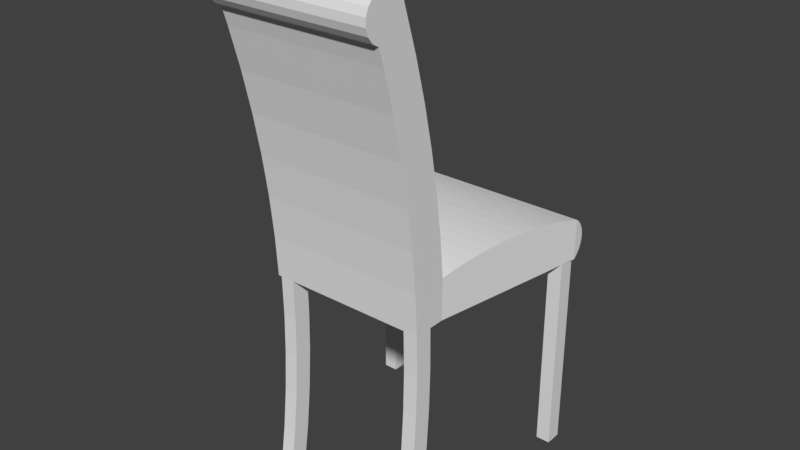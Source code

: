 # Source: chair_chair_04.blend  (saved by Blender 2.79.0; exported with 4.5.12 LTS)
import bpy
from mathutils import Matrix  # noqa: F401  (used for matrix-valued properties, if any)

bpy.ops.wm.read_factory_settings(use_empty=True)
scene = bpy.context.scene
scene.name = 'Scene'

# ---- collections
col_collection_1 = bpy.data.collections.new('Collection 1'); scene.collection.children.link(col_collection_1)

# ---- world
world_world = bpy.data.worlds.new('World'); scene.world = world_world
world_world.color = (0.05088, 0.05088, 0.05088)
world_world.use_sun_shadow = False
world_world.sun_shadow_jitter_overblur = 0.0
world_world.cycles.sampling_method = 'MANUAL'

# ---- meshes
me_chair_04 = bpy.data.meshes.new('chair_04')
me_chair_04.from_pydata([(0.151, 0.1999, -0.4132), (0.1744, 0.1729, -0.4132), (0.151, 0.1729, -0.4132), (0.1744, 0.1999, -0.4132), (0.151, 0.1729, -0.07853), (0.151, 0.1999, -0.07853), (0.1744, 0.1729, -0.07853), (0.1744, 0.1999, -0.07853), (0.1085, -0.09327, -0.07853), (0.1319, -0.09212, -0.1457), (0.1319, -0.09327, -0.07853), (0.1085, -0.09212, -0.1457), (0.1319, -0.1226, -0.07853), (0.1085, -0.1226, -0.07853), (0.1319, -0.09374, -0.2129), (0.1319, -0.1214, -0.1457), (0.1085, -0.1214, -0.1457), (0.1085, -0.09374, -0.2129), (0.1319, -0.09812, -0.2799), (0.1319, -0.1231, -0.2129), (0.1085, -0.1231, -0.2129), (0.1085, -0.09812, -0.2799), (0.1319, -0.1052, -0.3467), (0.1319, -0.1274, -0.2799), (0.1085, -0.1274, -0.2799), (0.1085, -0.1052, -0.3467), (0.1319, -0.1151, -0.4132), (0.1319, -0.1346, -0.3467), (0.1085, -0.1346, -0.3467), (0.1085, -0.1151, -0.4132), (0.1319, -0.1444, -0.4132), (0.1085, -0.1444, -0.4132), (0.1085, -0.1226, -0.07853), (0.1319, -0.1226, -0.07853), (-0.1774, 0.1999, -0.4132), (-0.1539, 0.1729, -0.4132), (-0.1774, 0.1729, -0.4132), (-0.1539, 0.1999, -0.4132), (-0.1774, 0.1729, -0.07853), (-0.1774, 0.1999, -0.07853), (-0.1539, 0.1729, -0.07853), (-0.1539, 0.1999, -0.07853), (-0.1261, -0.09327, -0.07853), (-0.1026, -0.09212, -0.1457), (-0.1026, -0.09327, -0.07853), (-0.1261, -0.09212, -0.1457), (-0.1026, -0.1226, -0.07853), (-0.1261, -0.1226, -0.07853), (-0.1026, -0.09374, -0.2129), (-0.1026, -0.1214, -0.1457), (-0.1261, -0.1214, -0.1457), (-0.1261, -0.09374, -0.2129), (-0.1026, -0.09812, -0.2799), (-0.1026, -0.1231, -0.2129), (-0.1261, -0.1231, -0.2129), (-0.1261, -0.09812, -0.2799), (-0.1026, -0.1052, -0.3467), (-0.1026, -0.1274, -0.2799), (-0.1261, -0.1274, -0.2799), (-0.1261, -0.1052, -0.3467), (-0.1026, -0.1151, -0.4132), (-0.1026, -0.1346, -0.3467), (-0.1261, -0.1346, -0.3467), (-0.1261, -0.1151, -0.4132), (-0.1026, -0.1444, -0.4132), (-0.1261, -0.1444, -0.4132), (-0.1261, -0.1226, -0.07853), (-0.1026, -0.1226, -0.07853), (-0.1712, 0.1558, -0.00157), (-0.1261, 0.1336, 0.00171), (-0.1673, 0.1335, 0.00191), (0.1672, 0.1336, 0.00191), (0.1633, 0.1111, 0.0044), (-0.1397, -0.0238, -0.00157), (-0.1261, 0.1559, -0.00172), (-0.1261, 0.1111, 0.00416), (-0.1358, -0.04593, -0.00603), (-0.1436, -0.00149, 0.00191), (0.1711, 0.1559, -0.00157), (-0.175, 0.178, -0.00603), (0.1475, 0.02095, 0.0044), (0.1593, 0.0886, 0.0059), (-0.1634, 0.1111, 0.0044), (-0.1261, -0.04592, -0.00611), (-0.1261, -0.02379, -0.00172), (0.1397, -0.02379, -0.00157), (0.1436, -0.00148, 0.00191), (0.1514, 0.04347, 0.0059), (-0.1319, -0.06785, -0.01146), (0.1358, -0.04592, -0.00603), (0.1319, -0.06785, -0.01146), (-0.1476, 0.02094, 0.0044), (0.1741, 0.1729, -0.005), (-0.1261, 0.178, -0.00611), (-0.1261, 0.02095, 0.00416), (0.1554, 0.06603, 0.0064), (-0.1594, 0.08858, 0.0059), (-0.1788, 0.1999, -0.01146), (-0.1261, -0.00148, 0.00171), (-0.1515, 0.04345, 0.0059), (-0.1555, 0.06602, 0.00639), (-0.1788, 0.1999, -0.07853), (0.1319, -0.0745, 0.05539), (0.175, 0.178, -0.00603), (0.1788, 0.1999, -0.01146), (-0.1788, 0.205, -0.07438), (-0.1788, 0.1729, -0.07853), (-0.1319, -0.0745, 0.05539), (0.1319, -0.1331, 0.05539), (0.1788, 0.205, -0.01562), (0.1788, 0.1999, -0.07853), (-0.1788, 0.2094, -0.06947), (0.1788, 0.205, -0.07438), (-0.1319, -0.06785, -0.07853), (-0.1319, -0.0839, 0.1219), (-0.1319, -0.1331, 0.05539), (0.1319, -0.1265, -0.01146), (0.1319, -0.1425, 0.1219), (0.1319, -0.06785, -0.07853), (-0.1788, 0.205, -0.01562), (0.1788, 0.2094, -0.02052), (-0.1788, 0.2129, -0.06393), (-0.1319, -0.1257, -0.02558), (0.1319, -0.0839, 0.1219), (-0.1319, -0.1425, 0.1219), (-0.1319, -0.1265, -0.01146), (0.1319, -0.1257, -0.02558), (0.1319, -0.1226, -0.07853), (-0.1788, 0.2094, -0.02052), (0.1788, 0.2129, -0.02606), (0.1788, 0.2094, -0.06947), (-0.1788, 0.2154, -0.0579), (-0.1026, -0.09327, -0.07853), (-0.1319, -0.09327, -0.07853), (-0.1319, -0.09601, 0.188), (-0.1319, -0.1547, 0.188), (-0.1026, -0.1226, -0.07853), (0.1319, -0.1547, 0.188), (-0.1788, 0.2129, -0.02606), (0.1788, 0.2154, -0.0321), (0.1788, 0.2129, -0.06393), (-0.1788, 0.217, -0.05153), (-0.1319, -0.1226, -0.07853), (0.1319, -0.09601, 0.188), (-0.1788, 0.2154, -0.0321), (0.1788, 0.217, -0.03846), (0.1788, 0.2154, -0.0579), (-0.1788, 0.2175, -0.045), (0.1319, -0.1108, 0.2535), (-0.1319, -0.1695, 0.2535), (0.1319, -0.1695, 0.2535), (-0.1788, 0.217, -0.03846), (0.1788, 0.2175, -0.045), (0.1788, 0.217, -0.05153), (-0.1319, -0.1108, 0.2535), (0.1319, -0.1283, 0.3184), (0.1319, -0.187, 0.3184), (-0.1319, -0.187, 0.3184), (-0.1319, -0.1283, 0.3184), (0.1319, -0.1485, 0.3825), (0.1319, -0.1956, 0.3459), (-0.1319, -0.1956, 0.3459), (-0.1319, -0.1485, 0.3825), (-0.1319, -0.152, 0.3941), (0.1319, -0.2061, 0.3522), (-0.1319, -0.2061, 0.3522), (0.1319, -0.152, 0.3941), (-0.1319, -0.2171, 0.3855), (0.1319, -0.2137, 0.3618), (-0.1319, -0.2137, 0.3618), (0.1319, -0.2171, 0.3855), (-0.1319, -0.1594, 0.4039), (-0.1319, -0.2175, 0.3733), (-0.1319, -0.2126, 0.3968), (0.1319, -0.2175, 0.3733), (0.1319, -0.2126, 0.3968), (0.1319, -0.1594, 0.4039), (0.1319, -0.1696, 0.4105), (-0.1319, -0.2044, 0.4059), (0.1319, -0.2044, 0.4059), (-0.1319, -0.1696, 0.4105), (0.1319, -0.1815, 0.4132), (0.1319, -0.1936, 0.4116), (-0.1319, -0.1936, 0.4116), (-0.1319, -0.1815, 0.4132)], [], [(0, 1, 2), (1, 0, 3), (1, 4, 2), (4, 0, 2), (5, 3, 0), (3, 6, 1), (4, 1, 6), (0, 4, 5), (3, 5, 7), (6, 3, 7), (8, 9, 10), (9, 8, 11), (9, 12, 10), (11, 13, 8), (11, 14, 9), (9, 15, 12), (11, 16, 13), (14, 11, 17), (14, 15, 9), (16, 12, 15), (12, 16, 13), (17, 16, 11), (17, 18, 14), (14, 19, 15), (15, 20, 16), (17, 20, 16), (18, 17, 21), (18, 19, 14), (20, 15, 19), (21, 20, 17), (21, 22, 18), (18, 23, 19), (23, 20, 19), (21, 24, 20), (22, 21, 25), (22, 23, 18), (20, 23, 24), (25, 24, 21), (25, 26, 22), (22, 27, 23), (27, 24, 23), (25, 28, 24), (26, 25, 29), (30, 22, 26), (22, 30, 27), (24, 27, 28), (25, 31, 28), (31, 25, 29), (29, 30, 26), (30, 28, 27), (28, 30, 31), (30, 29, 31), (8, 12, 10), (12, 8, 13), (34, 35, 36), (35, 34, 37), (35, 38, 36), (38, 34, 36), (39, 37, 34), (37, 40, 35), (38, 35, 40), (34, 38, 39), (37, 39, 41), (40, 37, 41), (42, 43, 44), (43, 42, 45), (43, 46, 44), (45, 47, 42), (45, 48, 43), (43, 49, 46), (45, 50, 47), (48, 45, 51), (48, 49, 43), (50, 46, 49), (46, 50, 47), (51, 50, 45), (51, 52, 48), (48, 53, 49), (49, 54, 50), (51, 54, 50), (52, 51, 55), (52, 53, 48), (54, 49, 53), (55, 54, 51), (55, 56, 52), (52, 57, 53), (57, 54, 53), (55, 58, 54), (56, 55, 59), (56, 57, 52), (54, 57, 58), (59, 58, 55), (59, 60, 56), (56, 61, 57), (61, 58, 57), (59, 62, 58), (60, 59, 63), (64, 56, 60), (56, 64, 61), (58, 61, 62), (59, 65, 62), (65, 59, 63), (63, 64, 60), (64, 62, 61), (62, 64, 65), (64, 63, 65), (42, 46, 44), (46, 42, 47), (68, 69, 70), (68, 71, 69), (69, 72, 70), (68, 73, 70), (74, 71, 68), (71, 72, 69), (70, 72, 75), (68, 76, 73), (70, 73, 77), (78, 71, 74), (79, 74, 68), (71, 80, 72), (72, 81, 75), (70, 75, 82), (79, 76, 68), (73, 83, 76), (77, 84, 73), (70, 77, 82), (78, 85, 71), (79, 78, 74), (71, 86, 80), (72, 80, 87), (72, 87, 81), (75, 81, 82), (79, 88, 76), (73, 89, 83), (83, 90, 76), (77, 85, 84), (84, 89, 73), (82, 77, 91), (92, 85, 78), (71, 85, 86), (93, 78, 79), (94, 80, 86), (87, 80, 94), (81, 87, 95), (82, 81, 96), (88, 79, 97), (76, 90, 88), (89, 90, 83), (98, 85, 77), (85, 89, 84), (91, 98, 77), (82, 91, 99), (92, 89, 85), (93, 92, 78), (86, 85, 98), (97, 93, 79), (94, 86, 91), (87, 94, 99), (87, 100, 95), (95, 96, 81), (82, 99, 96), (88, 97, 101), (102, 88, 90), (103, 90, 89), (91, 86, 98), (99, 94, 91), (103, 89, 92), (92, 93, 103), (97, 104, 93), (100, 87, 99), (96, 95, 100), (96, 99, 100), (97, 105, 101), (88, 101, 106), (88, 102, 107), (90, 108, 102), (104, 90, 103), (104, 103, 93), (97, 109, 104), (105, 97, 111), (101, 112, 105), (110, 106, 101), (88, 106, 113), (102, 114, 107), (88, 115, 107), (90, 116, 108), (102, 108, 117), (104, 118, 90), (109, 97, 119), (120, 104, 109), (104, 112, 110), (118, 104, 110), (112, 101, 110), (111, 97, 121), (112, 111, 105), (118, 106, 110), (118, 113, 106), (113, 122, 88), (114, 102, 123), (107, 124, 114), (88, 125, 115), (107, 115, 124), (90, 126, 116), (102, 117, 123), (127, 90, 118), (128, 97, 119), (119, 120, 109), (129, 104, 120), (112, 104, 130), (121, 97, 131), (130, 121, 111), (111, 112, 130), (118, 132, 113), (133, 122, 113), (88, 122, 125), (123, 134, 114), (114, 124, 135), (90, 127, 126), (123, 117, 137), (136, 118, 127), (138, 97, 128), (120, 119, 128), (139, 104, 129), (128, 129, 120), (130, 104, 140), (131, 97, 141), (140, 131, 121), (121, 130, 140), (118, 136, 132), (113, 132, 133), (122, 133, 142), (134, 123, 143), (114, 135, 134), (123, 137, 143), (144, 97, 138), (129, 128, 138), (145, 104, 139), (138, 139, 129), (140, 104, 146), (141, 97, 147), (146, 141, 131), (131, 140, 146), (148, 134, 143), (134, 135, 149), (143, 137, 150), (151, 97, 144), (139, 138, 144), (152, 104, 145), (144, 145, 139), (146, 104, 153), (147, 97, 151), (153, 147, 141), (141, 146, 153), (134, 148, 154), (143, 150, 148), (134, 149, 154), (145, 144, 151), (153, 104, 152), (151, 152, 145), (152, 151, 147), (147, 153, 152), (155, 154, 148), (148, 150, 156), (154, 149, 157), (154, 155, 158), (148, 156, 155), (154, 157, 158), (159, 158, 155), (155, 156, 160), (158, 157, 161), (158, 159, 162), (155, 160, 159), (158, 161, 162), (159, 163, 162), (159, 160, 164), (165, 160, 161), (162, 161, 165), (163, 159, 166), (162, 167, 163), (160, 165, 164), (159, 164, 168), (162, 165, 169), (159, 170, 166), (166, 171, 163), (162, 172, 167), (163, 167, 173), (169, 164, 165), (164, 169, 168), (159, 168, 174), (162, 169, 172), (159, 174, 170), (166, 170, 175), (171, 166, 176), (163, 173, 171), (170, 172, 167), (175, 167, 173), (169, 174, 168), (174, 169, 172), (172, 170, 174), (167, 175, 170), (166, 175, 176), (177, 171, 176), (171, 173, 178), (173, 179, 175), (176, 175, 179), (171, 177, 180), (176, 179, 177), (179, 173, 178), (171, 178, 180), (181, 180, 177), (177, 179, 182), (183, 179, 178), (180, 178, 183), (180, 181, 184), (177, 182, 181), (179, 183, 182), (180, 183, 184), (182, 184, 181), (184, 182, 183), (104, 101, 97), (101, 104, 110), (116, 108, 125), (108, 117, 115), (115, 125, 108), (124, 115, 117), (116, 136, 126), (125, 136, 116), (122, 136, 125), (135, 124, 137), (117, 137, 124), (127, 126, 136), (136, 122, 142), (137, 150, 135), (149, 135, 150), (150, 156, 149), (157, 149, 156), (156, 160, 157), (161, 157, 160)])
_uv = me_chair_04.uv_layers.new(name='UVMap')
_uv.uv.foreach_set('vector', [0.6107, 0.7476, 0.6321, 0.7733, 0.6107, 0.7733, 0.6321, 0.7733, 0.6107, 0.7476, 0.6321, 0.7476, 0.9787, 0.0, 0.9573, 0.3182, 0.9573, 2.837e-08, 0.8799, 0.9997, 0.8553, 0.6811, 0.8799, 0.6811, 0.9386, 0.6592, 0.96, 0.9774, 0.9386, 0.9774, 0.9386, 0.3406, 0.914, 0.6592, 0.914, 0.3406, 0.9573, 0.3182, 0.9787, 0.0, 0.9787, 0.3182, 0.8553, 0.6811, 0.8799, 0.9997, 0.8553, 0.9997, 0.96, 0.9774, 0.9386, 0.6592, 0.96, 0.6592, 0.914, 0.6592, 0.9386, 0.3406, 0.9386, 0.6592, 0.9787, 0.3172, 1.0, 0.2533, 1.0, 0.3172, 1.0, 0.2533, 0.9787, 0.3172, 0.9787, 0.2533, 0.8702, 0.2573, 0.9018, 0.3193, 0.8752, 0.3211, 0.8824, 0.5979, 0.914, 0.6598, 0.8874, 0.6617, 0.9787, 0.2533, 1.0, 0.1895, 1.0, 0.2533, 0.8702, 0.2573, 0.8968, 0.2555, 0.9018, 0.3193, 0.8824, 0.5979, 0.909, 0.5961, 0.914, 0.6598, 1.0, 0.1895, 0.9787, 0.2533, 0.9787, 0.1895, 0.8676, 0.1934, 0.8968, 0.2555, 0.8702, 0.2573, 0.5253, 0.8562, 0.504, 0.92, 0.504, 0.8562, 0.504, 0.92, 0.5253, 0.8562, 0.5253, 0.92, 0.8799, 0.534, 0.909, 0.5961, 0.8824, 0.5979, 0.9787, 0.1895, 1.0, 0.1259, 1.0, 0.1895, 0.8676, 0.1934, 0.8943, 0.1916, 0.8968, 0.2555, 0.504, 0.8562, 0.5253, 0.7922, 0.5253, 0.8562, 0.8799, 0.534, 0.9065, 0.5322, 0.909, 0.5961, 1.0, 0.1259, 0.9787, 0.1895, 0.9787, 0.1259, 0.8677, 0.1295, 0.8943, 0.1916, 0.8676, 0.1934, 0.5253, 0.7922, 0.504, 0.8562, 0.504, 0.7922, 0.8799, 0.47, 0.9065, 0.5322, 0.8799, 0.534, 0.9787, 0.1259, 1.0, 0.06273, 1.0, 0.1259, 0.8677, 0.1295, 0.8943, 0.1276, 0.8943, 0.1916, 0.504, 0.7283, 0.5253, 0.7922, 0.504, 0.7922, 0.8799, 0.47, 0.9065, 0.4682, 0.9065, 0.5322, 1.0, 0.06273, 0.9787, 0.1259, 0.9787, 0.06273, 0.8702, 0.06556, 0.8943, 0.1276, 0.8677, 0.1295, 0.5253, 0.7922, 0.504, 0.7283, 0.5253, 0.7283, 0.8824, 0.4061, 0.9065, 0.4682, 0.8799, 0.47, 0.9787, 0.06273, 1.0, 0.0, 1.0, 0.06273, 0.8702, 0.06556, 0.8968, 0.06374, 0.8943, 0.1276, 0.504, 0.6644, 0.5253, 0.7283, 0.504, 0.7283, 0.8824, 0.4061, 0.909, 0.4043, 0.9065, 0.4682, 1.0, 0.0, 0.9787, 0.06273, 0.9787, 5.675e-08, 0.9018, 0.0, 0.8702, 0.06556, 0.8752, 0.001817, 0.8702, 0.06556, 0.9018, 0.0, 0.8968, 0.06374, 0.5253, 0.7283, 0.504, 0.6644, 0.5253, 0.6644, 0.8824, 0.4061, 0.914, 0.3406, 0.909, 0.4043, 0.914, 0.3406, 0.8824, 0.4061, 0.8874, 0.3424, 0.5253, 0.7753, 0.5467, 0.7476, 0.5467, 0.7753, 0.504, 0.6008, 0.5253, 0.6644, 0.504, 0.6644, 0.5253, 0.6644, 0.504, 0.6008, 0.5253, 0.6008, 0.5467, 0.7476, 0.5253, 0.7753, 0.5253, 0.7476, 0.568, 0.7476, 0.5467, 0.7753, 0.5467, 0.7476, 0.5467, 0.7753, 0.568, 0.7476, 0.568, 0.7753, 0.6534, 0.7733, 0.6321, 0.7476, 0.6534, 0.7476, 0.6321, 0.7476, 0.6534, 0.7733, 0.6321, 0.7733, 0.9813, 0.3406, 0.96, 0.6588, 0.96, 0.3406, 0.8511, 0.9997, 0.8265, 0.6811, 0.8511, 0.6811, 0.9386, 0.3406, 0.96, 0.6588, 0.9386, 0.6588, 0.9386, 0.6617, 0.914, 0.9803, 0.914, 0.6617, 0.96, 0.6588, 0.9813, 0.3406, 0.9813, 0.6588, 0.8265, 0.6811, 0.8511, 0.9997, 0.8265, 0.9997, 0.96, 0.6588, 0.9386, 0.3406, 0.96, 0.3406, 0.914, 0.9803, 0.9386, 0.6617, 0.9386, 0.9803, 0.96, 0.976, 0.9813, 0.9121, 0.9813, 0.976, 0.9813, 0.9121, 0.96, 0.976, 0.96, 0.9121, 0.8824, 0.919, 0.914, 0.9809, 0.8874, 0.9827, 0.9043, 0.2573, 0.936, 0.3193, 0.9093, 0.3211, 0.96, 0.9121, 0.9813, 0.8483, 0.9813, 0.9121, 0.8824, 0.919, 0.909, 0.9172, 0.914, 0.9809, 0.9043, 0.2573, 0.9309, 0.2555, 0.936, 0.3193, 0.9813, 0.8483, 0.96, 0.9121, 0.96, 0.8483, 0.8799, 0.8551, 0.909, 0.9172, 0.8824, 0.919, 0.936, 0.06383, 0.9573, 7.094e-09, 0.9573, 0.06383, 0.9573, 7.094e-09, 0.936, 0.06383, 0.936, 0.0, 0.9018, 0.1934, 0.9309, 0.2555, 0.9043, 0.2573, 0.96, 0.8483, 0.9813, 0.7847, 0.9813, 0.8483, 0.8799, 0.8551, 0.9065, 0.8533, 0.909, 0.9172, 0.9573, 0.06383, 0.936, 0.1278, 0.936, 0.06383, 0.9018, 0.1934, 0.9284, 0.1916, 0.9309, 0.2555, 0.9813, 0.7847, 0.96, 0.8483, 0.96, 0.7847, 0.8799, 0.7911, 0.9065, 0.8533, 0.8799, 0.8551, 0.936, 0.1278, 0.9573, 0.06383, 0.9573, 0.1278, 0.9018, 0.1295, 0.9284, 0.1916, 0.9018, 0.1934, 0.96, 0.7847, 0.9813, 0.7215, 0.9813, 0.7847, 0.8799, 0.7911, 0.9065, 0.7893, 0.9065, 0.8533, 0.9573, 0.1917, 0.936, 0.1278, 0.9573, 0.1278, 0.9018, 0.1295, 0.9284, 0.1276, 0.9284, 0.1916, 0.9813, 0.7215, 0.96, 0.7847, 0.96, 0.7215, 0.8824, 0.7272, 0.9065, 0.7893, 0.8799, 0.7911, 0.936, 0.1278, 0.9573, 0.1917, 0.936, 0.1917, 0.9043, 0.06556, 0.9284, 0.1276, 0.9018, 0.1295, 0.96, 0.7215, 0.9813, 0.6588, 0.9813, 0.7215, 0.8824, 0.7272, 0.909, 0.7254, 0.9065, 0.7893, 0.9573, 0.2556, 0.936, 0.1917, 0.9573, 0.1917, 0.9043, 0.06556, 0.9309, 0.06374, 0.9284, 0.1276, 0.9813, 0.6588, 0.96, 0.7215, 0.96, 0.6588, 0.914, 0.6617, 0.8824, 0.7272, 0.8874, 0.6635, 0.8824, 0.7272, 0.914, 0.6617, 0.909, 0.7254, 0.936, 0.1917, 0.9573, 0.2556, 0.936, 0.2556, 0.9043, 0.06556, 0.936, 0.0, 0.9309, 0.06374, 0.936, 0.0, 0.9043, 0.06556, 0.9093, 0.001817, 0.568, 0.7753, 0.5894, 0.7476, 0.5894, 0.7753, 0.9573, 0.3192, 0.936, 0.2556, 0.9573, 0.2556, 0.936, 0.2556, 0.9573, 0.3192, 0.936, 0.3192, 0.5894, 0.7476, 0.568, 0.7753, 0.568, 0.7476, 0.5894, 0.7753, 0.6107, 0.7476, 0.6107, 0.7753, 0.6107, 0.7476, 0.5894, 0.7753, 0.5894, 0.7476, 0.2034, 0.6082, 0.183, 0.6511, 0.183, 0.6119, 0.2034, 0.6082, 0.183, 0.9303, 0.183, 0.6511, 0.183, 0.6511, 0.1625, 0.9266, 0.183, 0.6119, 0.4999, 0.5178, 0.3765, 0.4056, 0.4867, 0.5013, 0.2034, 0.6511, 0.183, 0.9303, 0.2034, 0.6082, 0.183, 0.9303, 0.1625, 0.9266, 0.183, 0.6511, 0.183, 0.6119, 0.1625, 0.9266, 0.1625, 0.6511, 0.4999, 0.5178, 0.3586, 0.395, 0.3765, 0.4056, 0.4867, 0.5013, 0.3765, 0.4056, 0.3939, 0.417, 0.2034, 0.9341, 0.183, 0.9303, 0.2034, 0.6511, 0.2236, 0.6045, 0.2034, 0.6511, 0.2034, 0.6082, 0.224, 0.5014, 0.1481, 0.4293, 0.2101, 0.4856, 0.1625, 0.9266, 0.142, 0.9228, 0.1625, 0.6511, 0.183, 0.6119, 0.1625, 0.6511, 0.1625, 0.6156, 0.5125, 0.5348, 0.3586, 0.395, 0.4999, 0.5178, 0.03989, 0.6381, 0.01985, 0.6511, 0.01984, 0.6419, 0.06013, 0.6344, 0.03991, 0.6511, 0.03989, 0.6381, 0.4867, 0.5013, 0.3939, 0.417, 0.4727, 0.4855, 0.2372, 0.5178, 0.1138, 0.4056, 0.224, 0.5014, 0.2236, 0.6045, 0.2034, 0.9341, 0.2034, 0.6511, 0.224, 0.5014, 0.1312, 0.4171, 0.1481, 0.4293, 0.2101, 0.4856, 0.1481, 0.4293, 0.1645, 0.4423, 0.2101, 0.4856, 0.1645, 0.4423, 0.1955, 0.4705, 0.1625, 0.6511, 0.142, 0.9228, 0.1625, 0.6156, 0.5125, 0.5348, 0.3403, 0.3852, 0.3586, 0.395, 0.03989, 0.6381, 0.01985, 0.9004, 0.01985, 0.6511, 0.01985, 0.6511, 0.0, 0.8968, 0.01984, 0.6419, 0.06013, 0.6344, 0.0399, 0.9041, 0.03991, 0.6511, 0.03991, 0.6511, 0.01985, 0.9004, 0.03989, 0.6381, 0.4727, 0.4855, 0.3939, 0.417, 0.4108, 0.4293, 0.2469, 0.5309, 0.1138, 0.4056, 0.2372, 0.5178, 0.224, 0.5014, 0.1138, 0.4056, 0.1312, 0.4171, 0.2236, 0.6511, 0.2034, 0.9341, 0.2236, 0.6045, 0.0805, 0.6511, 0.0805, 0.9116, 0.06014, 0.9078, 0.101, 0.9153, 0.0805, 0.9116, 0.0805, 0.6511, 0.1955, 0.4705, 0.1645, 0.4423, 0.1803, 0.456, 0.1625, 0.6156, 0.142, 0.9228, 0.142, 0.6193, 0.3403, 0.3852, 0.5125, 0.5348, 0.5243, 0.5524, 0.01984, 0.6419, 0.0, 0.8968, 1.356e-08, 0.6456, 0.01985, 0.9004, 0.0, 0.8968, 0.01985, 0.6511, 0.06014, 0.6511, 0.0399, 0.9041, 0.06013, 0.6344, 0.0399, 0.9041, 0.01985, 0.9004, 0.03991, 0.6511, 0.08049, 0.6306, 0.06014, 0.6511, 0.06013, 0.6344, 0.4727, 0.4855, 0.4108, 0.4293, 0.4271, 0.4422, 0.2469, 0.5309, 0.09595, 0.395, 0.1138, 0.4056, 0.2236, 0.6511, 0.2189, 0.9369, 0.2034, 0.9341, 0.06014, 0.9078, 0.0399, 0.9041, 0.06014, 0.6511, 0.2436, 0.6009, 0.2236, 0.6511, 0.2236, 0.6045, 0.0805, 0.6511, 0.06014, 0.9078, 0.08049, 0.6306, 0.101, 0.9153, 0.0805, 0.6511, 0.1009, 0.6268, 0.101, 0.9153, 0.1215, 0.6231, 0.1215, 0.9191, 0.1215, 0.9191, 0.142, 0.6193, 0.142, 0.9228, 0.4727, 0.4855, 0.4271, 0.4422, 0.4582, 0.4704, 0.3403, 0.3852, 0.5243, 0.5524, 0.4842, 0.6006, 0.5028, 0.6647, 0.2627, 0.6008, 0.5028, 0.6008, 0.2498, 0.5349, 0.07764, 0.3852, 0.09595, 0.395, 0.08049, 0.6306, 0.06014, 0.9078, 0.06014, 0.6511, 0.1009, 0.6268, 0.0805, 0.6511, 0.08049, 0.6306, 0.2498, 0.5349, 0.09595, 0.395, 0.2469, 0.5309, 0.2189, 0.9369, 0.2236, 0.6511, 0.2236, 0.9378, 0.2436, 0.6009, 0.2436, 0.9414, 0.2236, 0.6511, 0.1215, 0.6231, 0.101, 0.9153, 0.1009, 0.6268, 0.142, 0.6193, 0.1215, 0.9191, 0.1215, 0.6231, 0.4582, 0.4704, 0.4271, 0.4422, 0.4429, 0.456, 0.5243, 0.5524, 0.4902, 0.6008, 0.4842, 0.6006, 0.3403, 0.3852, 0.4842, 0.6006, 0.4657, 0.5837, 0.2627, 0.6008, 0.5028, 0.6647, 0.2627, 0.6647, 0.07764, 0.3852, 0.07269, 0.2964, 0.113, 0.333, 0.2616, 0.5525, 0.07764, 0.3852, 0.2498, 0.5349, 0.2436, 0.9414, 0.2236, 0.9378, 0.2236, 0.6511, 0.2436, 0.6009, 0.2483, 0.9414, 0.2436, 0.9414, 0.4902, 0.6008, 0.5243, 0.5524, 0.4961, 0.6, 0.2483, 0.9414, 0.2525, 0.6009, 0.2525, 0.9414, 0.8188, 0.3406, 0.7942, 9.222e-07, 0.8188, 0.0, 0.3403, 0.3852, 0.4657, 0.5837, 0.3003, 0.4334, 0.5028, 0.6647, 0.2627, 0.7284, 0.2627, 0.6647, 0.3403, 0.3852, 0.3354, 0.2964, 0.3757, 0.333, 0.07764, 0.3852, 0.03736, 0.3486, 0.07269, 0.2964, 0.113, 0.333, 0.07269, 0.2964, 0.1059, 0.2427, 0.2616, 0.5525, 0.03761, 0.4334, 0.07764, 0.3852, 0.2483, 0.9414, 0.2436, 0.6009, 0.2483, 0.6009, 0.2627, 0.5649, 0.2616, 0.5525, 0.2626, 0.5586, 0.2616, 0.5525, 0.2276, 0.6009, 0.2216, 0.6007, 0.03761, 0.4334, 0.2616, 0.5525, 0.2216, 0.6007, 0.2525, 0.6009, 0.2483, 0.9414, 0.2483, 0.6009, 0.4961, 0.6, 0.5243, 0.5524, 0.5018, 0.5982, 0.8799, 0.6811, 0.8756, 0.3406, 0.8799, 0.3406, 0.5752, 0.2959, 0.7942, 9.222e-07, 0.8188, 0.3406, 0.5752, 0.2959, 0.5752, 0.04468, 0.7942, 9.222e-07, 0.3003, 0.4334, 0.2922, 0.3593, 0.3403, 0.3852, 0.2627, 0.7284, 0.5028, 0.6647, 0.5028, 0.7284, 0.3757, 0.333, 0.3686, 0.2427, 0.4089, 0.2794, 0.3403, 0.3852, 0.3, 0.3486, 0.3354, 0.2964, 0.3757, 0.333, 0.3354, 0.2964, 0.3686, 0.2427, 0.07764, 0.3852, 0.0295, 0.3593, 0.03736, 0.3486, 0.113, 0.333, 0.1059, 0.2427, 0.1462, 0.2793, 0.0, 0.3992, 0.07764, 0.3852, 0.03761, 0.4334, 0.5253, 0.5648, 0.5243, 0.5524, 0.5253, 0.5585, 0.8265, 0.3406, 0.8311, 0.6811, 0.8265, 0.6811, 0.2618, 0.571, 0.2616, 0.5525, 0.2627, 0.5649, 0.2276, 0.6009, 0.2616, 0.5525, 0.2335, 0.6001, 0.5018, 0.5982, 0.5243, 0.5524, 0.5072, 0.5954, 0.8756, 0.6811, 0.8707, 0.3406, 0.8756, 0.3406, 0.8756, 0.3406, 0.8799, 0.6811, 0.8756, 0.6811, 0.5752, 0.2959, 0.552, 0.07259, 0.5752, 0.04468, 0.2828, 0.4176, 0.2922, 0.3593, 0.3003, 0.4334, 0.3403, 0.3852, 0.2922, 0.3593, 0.3, 0.3486, 0.5028, 0.7284, 0.2627, 0.7918, 0.2627, 0.7284, 0.4089, 0.2794, 0.3686, 0.2427, 0.3997, 0.1877, 0.07764, 0.3852, 0.0, 0.3992, 0.0295, 0.3593, 0.1462, 0.2793, 0.1059, 0.2427, 0.1371, 0.1877, 0.5253, 0.07259, 0.5752, 0.2959, 0.5253, 0.2959, 0.5244, 0.5709, 0.5243, 0.5524, 0.5253, 0.5648, 0.8311, 0.6811, 0.8265, 0.3406, 0.8311, 0.3406, 0.2599, 0.577, 0.2616, 0.5525, 0.2618, 0.571, 0.8311, 0.3406, 0.8363, 0.6811, 0.8311, 0.6811, 0.2335, 0.6001, 0.2616, 0.5525, 0.2392, 0.5983, 0.5072, 0.5954, 0.5243, 0.5524, 0.5121, 0.5918, 0.8707, 0.6811, 0.8654, 0.3406, 0.8707, 0.3406, 0.8707, 0.3406, 0.8756, 0.6811, 0.8707, 0.6811, 0.5752, 0.2959, 0.5253, 0.07259, 0.552, 0.07259, 0.5752, 0.04468, 0.552, 0.07259, 0.552, 0.04468, 0.2922, 0.3593, 0.2828, 0.4176, 0.2627, 0.3993, 0.2627, 0.7918, 0.5028, 0.7284, 0.5028, 0.7918, 0.4089, 0.2794, 0.3997, 0.1877, 0.44, 0.2243, 0.1462, 0.2793, 0.1371, 0.1877, 0.1773, 0.2243, 0.5226, 0.5769, 0.5243, 0.5524, 0.5244, 0.5709, 0.8363, 0.6811, 0.8311, 0.3406, 0.8363, 0.3406, 0.2572, 0.5825, 0.2616, 0.5525, 0.2599, 0.577, 0.8363, 0.3406, 0.8419, 0.6811, 0.8363, 0.6811, 0.2392, 0.5983, 0.2616, 0.5525, 0.2445, 0.5955, 0.5121, 0.5918, 0.5243, 0.5524, 0.5163, 0.5875, 0.8654, 0.6811, 0.8596, 0.3406, 0.8654, 0.3406, 0.8654, 0.3406, 0.8707, 0.6811, 0.8654, 0.6811, 0.5028, 0.8547, 0.2627, 0.7918, 0.5028, 0.7918, 0.44, 0.2243, 0.3997, 0.1877, 0.4287, 0.1313, 0.1773, 0.2243, 0.1371, 0.1877, 0.166, 0.1313, 0.5199, 0.5824, 0.5243, 0.5524, 0.5226, 0.5769, 0.8419, 0.6811, 0.8363, 0.3406, 0.8419, 0.3406, 0.2537, 0.5876, 0.2616, 0.5525, 0.2572, 0.5825, 0.8419, 0.3406, 0.8477, 0.6811, 0.8419, 0.6811, 0.2445, 0.5955, 0.2616, 0.5525, 0.2494, 0.5919, 0.5163, 0.5875, 0.5243, 0.5524, 0.5199, 0.5824, 0.8596, 0.6811, 0.8537, 0.3406, 0.8596, 0.3406, 0.8596, 0.3406, 0.8654, 0.6811, 0.8596, 0.6811, 0.2627, 0.7918, 0.5028, 0.8547, 0.2627, 0.8547, 0.1773, 0.2243, 0.166, 0.1313, 0.2063, 0.1679, 0.44, 0.2243, 0.4287, 0.1313, 0.4689, 0.1679, 0.8477, 0.6811, 0.8419, 0.3406, 0.8477, 0.3406, 0.2494, 0.5919, 0.2616, 0.5525, 0.2537, 0.5876, 0.8477, 0.3406, 0.8537, 0.6811, 0.8477, 0.6811, 0.8537, 0.6811, 0.8477, 0.3406, 0.8537, 0.3406, 0.8537, 0.3406, 0.8596, 0.6811, 0.8537, 0.6811, 0.5028, 0.9172, 0.2627, 0.8547, 0.5028, 0.8547, 0.2063, 0.1679, 0.166, 0.1313, 0.1927, 0.07378, 0.4689, 0.1679, 0.4287, 0.1313, 0.4553, 0.07378, 0.2627, 0.8547, 0.5028, 0.9172, 0.2627, 0.9172, 0.2063, 0.1679, 0.1927, 0.07378, 0.233, 0.1104, 0.4689, 0.1679, 0.4553, 0.07378, 0.4956, 0.1104, 0.5028, 0.9791, 0.2627, 0.9172, 0.5028, 0.9172, 0.233, 0.1104, 0.1927, 0.07378, 0.2032, 0.04858, 0.4956, 0.1104, 0.4553, 0.07378, 0.4658, 0.04858, 0.2627, 0.9172, 0.5028, 0.9791, 0.2627, 0.9791, 0.233, 0.1104, 0.2032, 0.04858, 0.2574, 0.05175, 0.4956, 0.1104, 0.4658, 0.04858, 0.52, 0.05175, 0.5028, 0.9791, 0.2627, 0.9904, 0.2627, 0.9791, 0.2574, 0.05175, 0.2032, 0.04858, 0.1998, 0.03752, 0.2526, 0.8521, 0.2627, 0.6009, 0.2627, 0.8521, 0.52, 0.05175, 0.4658, 0.04858, 0.4624, 0.03753, 0.2627, 0.9904, 0.5028, 0.9791, 0.5028, 0.9904, 0.52, 0.05175, 0.4747, 0.006679, 0.5246, 0.04115, 0.2627, 0.6009, 0.2526, 0.8521, 0.2526, 0.6009, 0.2574, 0.05175, 0.1998, 0.03752, 0.2003, 0.02592, 0.52, 0.05175, 0.4624, 0.03753, 0.4629, 0.02592, 0.2574, 0.05175, 0.2121, 0.006677, 0.2619, 0.04115, 0.5028, 0.9904, 0.2627, 1.0, 0.2627, 0.9904, 0.52, 0.05175, 0.4672, 0.0152, 0.4747, 0.006679, 0.5246, 0.04115, 0.4747, 0.006679, 0.4846, 0.001391, 0.8271, 0.0, 0.8188, 0.2512, 0.8188, 0.0, 0.8188, 0.2512, 0.8271, 0.0, 0.8271, 0.2512, 0.2574, 0.05175, 0.2003, 0.02592, 0.2045, 0.0152, 0.52, 0.05175, 0.4629, 0.02592, 0.4672, 0.0152, 0.2574, 0.05175, 0.2045, 0.0152, 0.2121, 0.006677, 0.2619, 0.04115, 0.2121, 0.006677, 0.2219, 0.00139, 0.2627, 1.0, 0.5028, 0.9904, 0.5028, 1.0, 0.5246, 0.04115, 0.4846, 0.001391, 0.5253, 0.02957, 0.8486, 0.2512, 0.8375, 0.0, 0.8486, 0.0, 0.8591, 0.2512, 0.8486, 0.0, 0.8591, 0.0, 0.8271, 0.0, 0.8375, 0.2512, 0.8271, 0.2512, 0.8375, 0.2512, 0.8271, 0.0, 0.8375, 0.0, 0.8375, 0.0, 0.8486, 0.2512, 0.8375, 0.2512, 0.8486, 0.0, 0.8591, 0.2512, 0.8486, 0.2512, 0.2619, 0.04115, 0.2219, 0.00139, 0.2627, 0.02957, 0.7971, 0.9323, 0.8065, 0.6811, 0.8065, 0.9324, 0.5253, 0.02957, 0.4846, 0.001391, 0.4956, 0.0, 0.8591, 0.0, 0.8676, 0.2512, 0.8591, 0.2512, 0.2627, 0.02957, 0.2219, 0.00139, 0.233, 0.0, 0.8065, 0.6811, 0.7971, 0.9323, 0.7971, 0.6811, 0.2627, 0.02957, 0.233, 0.0, 0.2596, 0.01843, 0.8676, 0.2512, 0.8591, 0.0, 0.8676, 0.0, 0.5253, 0.02957, 0.4956, 0.0, 0.5223, 0.01842, 0.7862, 0.9323, 0.7971, 0.6811, 0.7971, 0.9323, 0.2596, 0.01843, 0.233, 0.0, 0.2438, 0.002663, 0.7752, 0.6811, 0.7655, 0.9324, 0.7655, 0.6811, 0.5223, 0.01842, 0.4956, 0.0, 0.5064, 0.002662, 0.7971, 0.6811, 0.7862, 0.9323, 0.7862, 0.6811, 0.2596, 0.01843, 0.2438, 0.002663, 0.253, 0.009076, 0.7655, 0.9324, 0.7752, 0.6811, 0.7752, 0.9323, 0.5223, 0.01842, 0.5064, 0.002662, 0.5157, 0.009074, 0.7752, 0.9323, 0.7862, 0.6811, 0.7862, 0.9323, 0.7862, 0.6811, 0.7752, 0.9323, 0.7752, 0.6811, 0.7655, 0.3406, 0.8265, 0.6811, 0.7655, 0.6811, 0.8265, 0.6811, 0.7655, 0.3406, 0.8265, 0.3406, 0.5253, 0.6836, 0.5253, 0.6197, 0.7655, 0.6836, 0.5253, 0.6197, 0.5253, 0.5561, 0.7655, 0.6197, 0.7655, 0.6197, 0.7655, 0.6836, 0.5253, 0.6197, 0.7655, 0.5561, 0.7655, 0.6197, 0.5253, 0.5561, 0.5253, 0.6836, 0.7388, 0.7476, 0.5253, 0.6971, 0.7655, 0.6836, 0.7388, 0.7476, 0.5253, 0.6836, 0.7655, 0.6971, 0.7388, 0.7476, 0.7655, 0.6836, 0.7655, 0.4927, 0.7655, 0.5561, 0.5253, 0.4927, 0.5253, 0.5561, 0.5253, 0.4927, 0.7655, 0.5561, 0.5253, 0.7476, 0.5253, 0.6971, 0.7388, 0.7476, 0.7388, 0.7476, 0.7655, 0.6971, 0.7655, 0.7476, 0.5253, 0.4927, 0.5253, 0.4297, 0.7655, 0.4927, 0.7655, 0.4297, 0.7655, 0.4927, 0.5253, 0.4297, 0.5253, 0.4297, 0.5253, 0.3672, 0.7655, 0.4297, 0.7655, 0.3672, 0.7655, 0.4297, 0.5253, 0.3672, 0.5253, 0.3672, 0.5253, 0.3406, 0.7655, 0.3672, 0.7655, 0.3406, 0.7655, 0.3672, 0.5253, 0.3406])
me_chair_04.use_remesh_preserve_volume = False
me_chair_04.use_remesh_preserve_attributes = False
me_chair_04.use_mirror_vertex_groups = False
me_chair_04.update()

# ---- objects
ob_chair_04 = bpy.data.objects.new('chair_04', me_chair_04)

# ---- transforms, parenting, visibility, modifiers, constraints
ob_chair_04.location = (0.0, 0.0, 0.0)
ob_chair_04.lineart.crease_threshold = 0.0

# ---- collection membership
col_collection_1.objects.link(ob_chair_04)

# ---- scene / render settings (as saved in the file)
scene.frame_start = 1; scene.frame_end = 250; scene.frame_set(1)
scene.render.engine = 'BLENDER_EEVEE_NEXT'
scene.render.resolution_percentage = 50
scene.render.dither_intensity = 0.0
scene.cycles.use_denoising = False
scene.cycles.samples = 128
scene.cycles.sampling_pattern = 'TABULATED_SOBOL'
scene.cycles.use_adaptive_sampling = False
scene.cycles.use_light_tree = False
scene.cycles.blur_glossy = 0.0
scene.cycles.sample_clamp_indirect = 0.0
scene.view_settings.view_transform = 'Standard'
bpy.context.view_layer.update()

# ---- added for rendering (the .blend has no active camera and no usable light): camera, sun
cam_auto = bpy.data.cameras.new('AutoCamera')
cam_auto.lens = 50.0
cam_auto.sensor_width = 36.0
cam_auto.clip_end = 1000.0
ob_auto_camera = bpy.data.objects.new('AutoCamera', cam_auto)
scene.collection.objects.link(ob_auto_camera)
ob_auto_camera.location = (0.925223, -1.11027, 0.740178)
ob_auto_camera.rotation_euler = (1.09748, -7.21219e-08, 0.694738)
scene.camera = ob_auto_camera
light_auto_sun = bpy.data.lights.new('AutoSun', 'SUN')
light_auto_sun.energy = 3.0
light_auto_sun.angle = 0.0523599
ob_auto_sun = bpy.data.objects.new('AutoSun', light_auto_sun)
scene.collection.objects.link(ob_auto_sun)
ob_auto_sun.rotation_euler = (0.872665, 0.174533, 0.523599)
bpy.context.view_layer.update()
